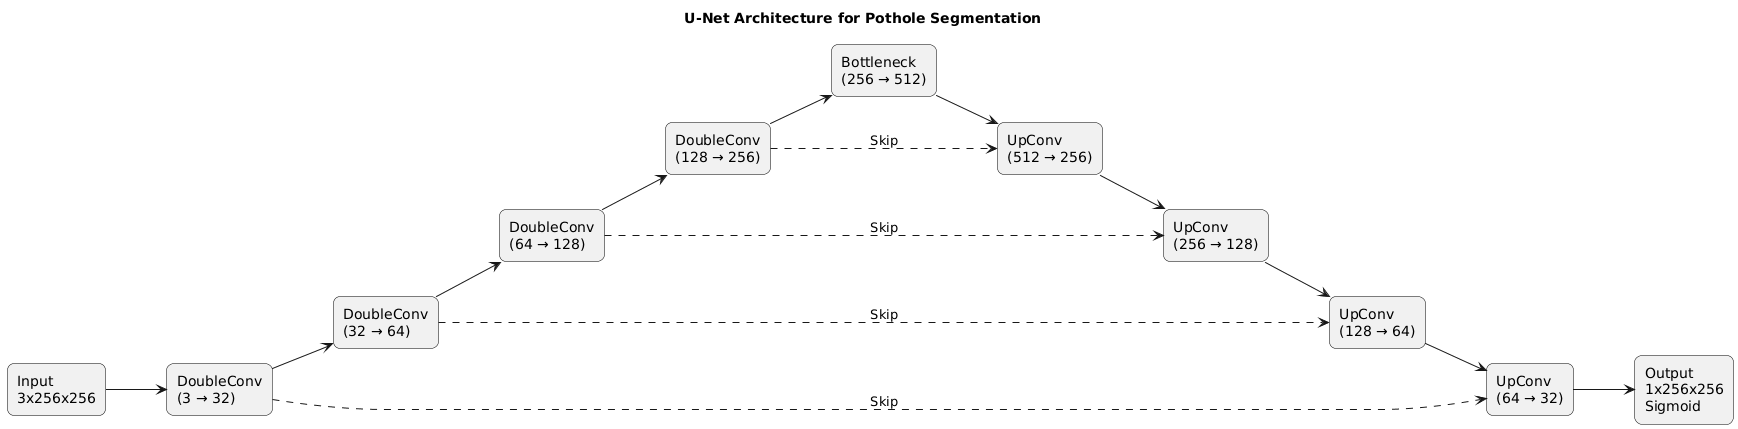

The diagram above was rendered by PlantUML. Its source (embedded in the PNG):
@startuml
title U-Net Architecture for Pothole Segmentation

skinparam backgroundColor white
skinparam rectangle {
    BorderColor black
    RoundCorner 15
}

left to right direction

rectangle "Input\n3x256x256" as Input

rectangle "DoubleConv\n(3 → 32)" as D1
rectangle "DoubleConv\n(32 → 64)" as D2
rectangle "DoubleConv\n(64 → 128)" as D3
rectangle "DoubleConv\n(128 → 256)" as D4

rectangle "Bottleneck\n(256 → 512)" as B

rectangle "UpConv\n(512 → 256)" as U4
rectangle "UpConv\n(256 → 128)" as U3
rectangle "UpConv\n(128 → 64)" as U2
rectangle "UpConv\n(64 → 32)" as U1

rectangle "Output\n1x256x256\nSigmoid" as Output

' Encoder flow
Input --> D1
D1 --> D2
D2 --> D3
D3 --> D4
D4 --> B

' Decoder flow
B --> U4
U4 --> U3
U3 --> U2
U2 --> U1
U1 --> Output

' Skip connections
D4 ..> U4 : Skip
D3 ..> U3 : Skip
D2 ..> U2 : Skip
D1 ..> U1 : Skip
@enduml